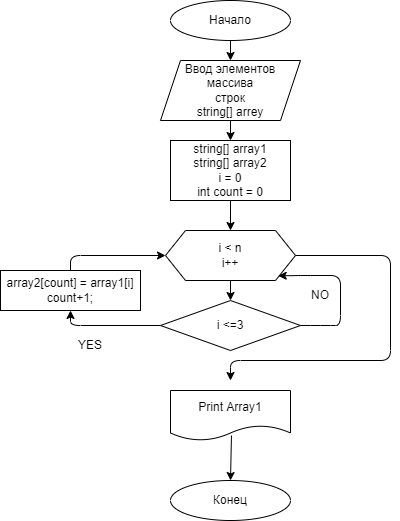

The diagram above was exported from draw.io. Its source (the exported page's mxGraphModel, read from the mxfile embedded in the PNG):
<mxGraphModel dx="365" dy="636" grid="1" gridSize="10" guides="1" tooltips="1" connect="1" arrows="1" fold="1" page="1" pageScale="1" pageWidth="827" pageHeight="1169" background="#ffffff" math="0" shadow="0">
  <root>
    <mxCell id="0" />
    <mxCell id="1" parent="0" />
    <mxCell id="2" value="" style="ellipse;whiteSpace=wrap;html=1;gradientColor=#ffffff;fillColor=none;strokeColor=#000000;" parent="1" vertex="1">
      <mxGeometry x="340" y="10" width="120" height="40" as="geometry" />
    </mxCell>
    <mxCell id="3" value="&lt;font color=&quot;#000000&quot;&gt;Начало&lt;/font&gt;" style="text;html=1;strokeColor=none;fillColor=none;align=center;verticalAlign=middle;whiteSpace=wrap;rounded=0;" parent="1" vertex="1">
      <mxGeometry x="370" y="15" width="60" height="30" as="geometry" />
    </mxCell>
    <mxCell id="5" value="" style="endArrow=classic;html=1;fontColor=#000000;strokeColor=#000000;exitX=0.5;exitY=1;exitDx=0;exitDy=0;entryX=0.5;entryY=0;entryDx=0;entryDy=0;" parent="1" source="2" target="38" edge="1">
      <mxGeometry width="50" height="50" relative="1" as="geometry">
        <mxPoint x="390" y="210" as="sourcePoint" />
        <mxPoint x="400" y="70" as="targetPoint" />
      </mxGeometry>
    </mxCell>
    <mxCell id="42" style="edgeStyle=none;html=1;exitX=0.5;exitY=1;exitDx=0;exitDy=0;fontColor=#000000;strokeColor=#000000;" edge="1" parent="1" source="21" target="24">
      <mxGeometry relative="1" as="geometry" />
    </mxCell>
    <mxCell id="46" style="edgeStyle=none;html=1;exitX=1;exitY=0.5;exitDx=0;exitDy=0;fontColor=#000000;strokeColor=#000000;" edge="1" parent="1" source="21">
      <mxGeometry relative="1" as="geometry">
        <mxPoint x="400" y="390" as="targetPoint" />
        <Array as="points">
          <mxPoint x="560" y="265" />
          <mxPoint x="560" y="370" />
          <mxPoint x="400" y="370" />
        </Array>
      </mxGeometry>
    </mxCell>
    <mxCell id="21" value="i &amp;lt; n&lt;br&gt;i++" style="shape=hexagon;perimeter=hexagonPerimeter2;whiteSpace=wrap;html=1;fixedSize=1;fontColor=#000000;strokeColor=#000000;fillColor=none;gradientColor=#ffffff;" parent="1" vertex="1">
      <mxGeometry x="335" y="240" width="130" height="50" as="geometry" />
    </mxCell>
    <mxCell id="44" style="edgeStyle=none;html=1;fontColor=#000000;strokeColor=#000000;entryX=0.867;entryY=0.907;entryDx=0;entryDy=0;entryPerimeter=0;" edge="1" parent="1" source="24" target="21">
      <mxGeometry relative="1" as="geometry">
        <mxPoint x="500" y="260" as="targetPoint" />
        <Array as="points">
          <mxPoint x="490" y="335" />
          <mxPoint x="510" y="335" />
          <mxPoint x="510" y="285" />
          <mxPoint x="470" y="285" />
        </Array>
      </mxGeometry>
    </mxCell>
    <mxCell id="54" style="edgeStyle=none;html=1;exitX=0;exitY=0.5;exitDx=0;exitDy=0;entryX=0.5;entryY=1;entryDx=0;entryDy=0;fontColor=#000000;strokeColor=#000000;" edge="1" parent="1" source="24" target="25">
      <mxGeometry relative="1" as="geometry">
        <Array as="points">
          <mxPoint x="240" y="335" />
        </Array>
      </mxGeometry>
    </mxCell>
    <mxCell id="24" value="i &amp;lt;=3&lt;br&gt;" style="rhombus;whiteSpace=wrap;html=1;fontColor=#000000;strokeColor=#000000;fillColor=none;gradientColor=#ffffff;" parent="1" vertex="1">
      <mxGeometry x="330" y="310" width="140" height="50" as="geometry" />
    </mxCell>
    <mxCell id="45" style="edgeStyle=none;html=1;exitX=0.5;exitY=0;exitDx=0;exitDy=0;fontColor=#000000;strokeColor=#000000;entryX=0;entryY=0.5;entryDx=0;entryDy=0;" edge="1" parent="1" source="25" target="21">
      <mxGeometry relative="1" as="geometry">
        <mxPoint x="240" y="220" as="targetPoint" />
        <Array as="points">
          <mxPoint x="240" y="265" />
        </Array>
      </mxGeometry>
    </mxCell>
    <mxCell id="25" value="array2[count] = array1[i]&lt;br&gt;count+1;" style="rounded=0;whiteSpace=wrap;html=1;fontColor=#000000;strokeColor=#000000;fillColor=none;gradientColor=#ffffff;" parent="1" vertex="1">
      <mxGeometry x="170" y="280" width="140" height="40" as="geometry" />
    </mxCell>
    <mxCell id="27" value="NO" style="text;html=1;strokeColor=none;fillColor=none;align=center;verticalAlign=middle;whiteSpace=wrap;rounded=0;fontColor=#000000;" parent="1" vertex="1">
      <mxGeometry x="460" y="290" width="60" height="30" as="geometry" />
    </mxCell>
    <mxCell id="29" value="YES" style="text;html=1;strokeColor=none;fillColor=none;align=center;verticalAlign=middle;whiteSpace=wrap;rounded=0;fontColor=#000000;" parent="1" vertex="1">
      <mxGeometry x="230" y="340" width="60" height="30" as="geometry" />
    </mxCell>
    <mxCell id="33" style="edgeStyle=none;html=1;fontColor=#000000;strokeColor=#000000;exitX=0.508;exitY=0.9;exitDx=0;exitDy=0;exitPerimeter=0;entryX=0.5;entryY=0;entryDx=0;entryDy=0;" parent="1" source="32" edge="1" target="34">
      <mxGeometry relative="1" as="geometry">
        <mxPoint x="399.5" y="490" as="targetPoint" />
        <mxPoint x="399.5" y="430" as="sourcePoint" />
      </mxGeometry>
    </mxCell>
    <mxCell id="32" value="Print Array1" style="shape=document;whiteSpace=wrap;html=1;boundedLbl=1;fontColor=#000000;strokeColor=#000000;fillColor=none;gradientColor=#ffffff;" parent="1" vertex="1">
      <mxGeometry x="340" y="400" width="120" height="50" as="geometry" />
    </mxCell>
    <mxCell id="34" value="Конец" style="ellipse;whiteSpace=wrap;html=1;fontColor=#000000;strokeColor=#000000;fillColor=none;gradientColor=#ffffff;" parent="1" vertex="1">
      <mxGeometry x="340" y="490" width="120" height="40" as="geometry" />
    </mxCell>
    <mxCell id="37" style="edgeStyle=none;html=1;exitX=0.5;exitY=1;exitDx=0;exitDy=0;strokeColor=#000000;entryX=0.5;entryY=0;entryDx=0;entryDy=0;" edge="1" parent="1" source="38" target="36">
      <mxGeometry relative="1" as="geometry">
        <mxPoint x="400" y="110" as="sourcePoint" />
        <mxPoint x="400" y="140" as="targetPoint" />
      </mxGeometry>
    </mxCell>
    <mxCell id="41" style="edgeStyle=none;html=1;exitX=0.5;exitY=1;exitDx=0;exitDy=0;entryX=0.5;entryY=0;entryDx=0;entryDy=0;fontColor=#000000;strokeColor=#000000;" edge="1" parent="1" source="36" target="21">
      <mxGeometry relative="1" as="geometry" />
    </mxCell>
    <mxCell id="36" value="&lt;font color=&quot;#000000&quot;&gt;string[] array1&lt;br&gt;string[] array2&lt;br&gt;i = 0&lt;br&gt;int count = 0&lt;br&gt;&lt;/font&gt;" style="rounded=0;whiteSpace=wrap;html=1;fillColor=none;strokeColor=#000000;" vertex="1" parent="1">
      <mxGeometry x="340" y="150" width="120" height="60" as="geometry" />
    </mxCell>
    <mxCell id="38" value="&lt;font color=&quot;#000000&quot;&gt;Ввод элементов массива&lt;br&gt;строк&lt;br&gt;string[] arrey&lt;br&gt;&lt;/font&gt;" style="shape=parallelogram;perimeter=parallelogramPerimeter;whiteSpace=wrap;html=1;fixedSize=1;strokeColor=#000000;fillColor=none;" vertex="1" parent="1">
      <mxGeometry x="330" y="70" width="140" height="60" as="geometry" />
    </mxCell>
  </root>
</mxGraphModel>